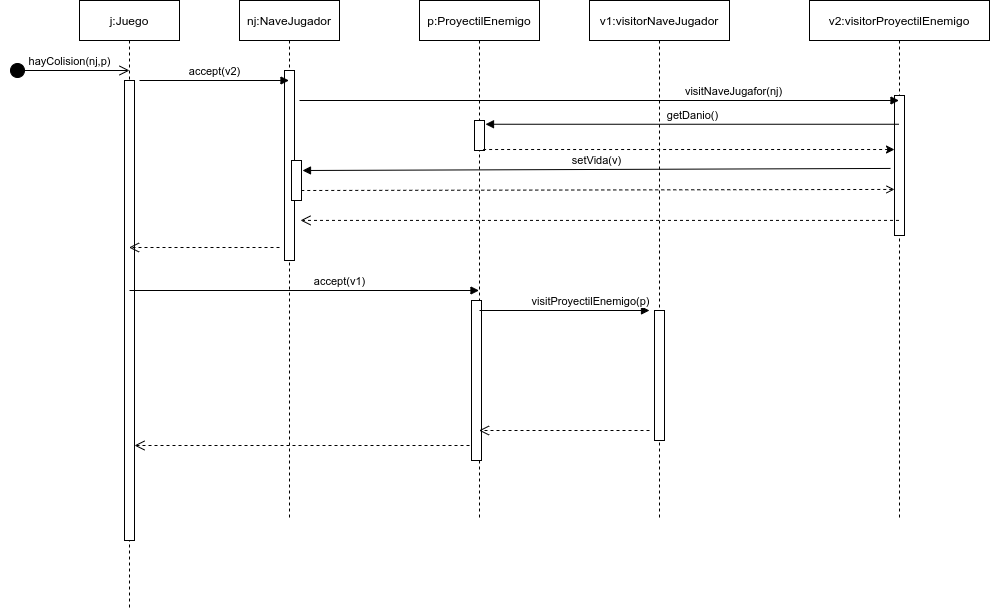

The diagram above was exported from draw.io. Its source (the exported page's mxGraphModel, read from the mxfile embedded in the PNG):
<mxGraphModel dx="1646" dy="504" grid="1" gridSize="10" guides="1" tooltips="1" connect="1" arrows="1" fold="1" page="1" pageScale="1" pageWidth="850" pageHeight="1100" math="0" shadow="0">
  <root>
    <mxCell id="0" />
    <mxCell id="1" parent="0" />
    <mxCell id="3nuBFxr9cyL0pnOWT2aG-1" value="nj:NaveJugador" style="shape=umlLifeline;perimeter=lifelinePerimeter;container=1;collapsible=0;recursiveResize=0;rounded=0;shadow=0;strokeWidth=1;" parent="1" vertex="1">
      <mxGeometry x="120" y="80" width="100" height="520" as="geometry" />
    </mxCell>
    <mxCell id="3nuBFxr9cyL0pnOWT2aG-2" value="" style="points=[];perimeter=orthogonalPerimeter;rounded=0;shadow=0;strokeWidth=1;" parent="3nuBFxr9cyL0pnOWT2aG-1" vertex="1">
      <mxGeometry x="45" y="70" width="10" height="190" as="geometry" />
    </mxCell>
    <mxCell id="liGKAuFn_Zt07trHnM29-6" value="" style="html=1;points=[];perimeter=orthogonalPerimeter;" vertex="1" parent="3nuBFxr9cyL0pnOWT2aG-1">
      <mxGeometry x="52" y="160" width="10" height="40" as="geometry" />
    </mxCell>
    <mxCell id="3nuBFxr9cyL0pnOWT2aG-5" value="p:ProyectilEnemigo" style="shape=umlLifeline;perimeter=lifelinePerimeter;container=1;collapsible=0;recursiveResize=0;rounded=0;shadow=0;strokeWidth=1;" parent="1" vertex="1">
      <mxGeometry x="300" y="80" width="120" height="520" as="geometry" />
    </mxCell>
    <mxCell id="ETHOKliZoiePKutcGbax-14" value="" style="html=1;points=[];perimeter=orthogonalPerimeter;" parent="3nuBFxr9cyL0pnOWT2aG-5" vertex="1">
      <mxGeometry x="52" y="300" width="10" height="160" as="geometry" />
    </mxCell>
    <mxCell id="liGKAuFn_Zt07trHnM29-5" value="" style="html=1;points=[];perimeter=orthogonalPerimeter;" vertex="1" parent="3nuBFxr9cyL0pnOWT2aG-5">
      <mxGeometry x="55" y="120" width="10" height="30" as="geometry" />
    </mxCell>
    <mxCell id="ETHOKliZoiePKutcGbax-1" value="j:Juego" style="shape=umlLifeline;perimeter=lifelinePerimeter;whiteSpace=wrap;html=1;container=1;collapsible=0;recursiveResize=0;outlineConnect=0;" parent="1" vertex="1">
      <mxGeometry x="-40" y="80" width="100" height="610" as="geometry" />
    </mxCell>
    <mxCell id="ETHOKliZoiePKutcGbax-6" value="" style="html=1;points=[];perimeter=orthogonalPerimeter;" parent="ETHOKliZoiePKutcGbax-1" vertex="1">
      <mxGeometry x="45" y="80" width="10" height="460" as="geometry" />
    </mxCell>
    <mxCell id="ETHOKliZoiePKutcGbax-2" value="v1:visitorNaveJugador" style="shape=umlLifeline;perimeter=lifelinePerimeter;whiteSpace=wrap;html=1;container=1;collapsible=0;recursiveResize=0;outlineConnect=0;" parent="1" vertex="1">
      <mxGeometry x="470" y="80" width="140" height="520" as="geometry" />
    </mxCell>
    <mxCell id="ETHOKliZoiePKutcGbax-16" value="" style="html=1;points=[];perimeter=orthogonalPerimeter;" parent="ETHOKliZoiePKutcGbax-2" vertex="1">
      <mxGeometry x="65" y="310" width="10" height="130" as="geometry" />
    </mxCell>
    <mxCell id="ETHOKliZoiePKutcGbax-3" value="v2:visitorProyectilEnemigo" style="shape=umlLifeline;perimeter=lifelinePerimeter;whiteSpace=wrap;html=1;container=1;collapsible=0;recursiveResize=0;outlineConnect=0;" parent="1" vertex="1">
      <mxGeometry x="690" y="80" width="180" height="520" as="geometry" />
    </mxCell>
    <mxCell id="ETHOKliZoiePKutcGbax-9" value="" style="html=1;points=[];perimeter=orthogonalPerimeter;" parent="ETHOKliZoiePKutcGbax-3" vertex="1">
      <mxGeometry x="85" y="95" width="10" height="140" as="geometry" />
    </mxCell>
    <mxCell id="ETHOKliZoiePKutcGbax-5" value="hayColision(nj,p)" style="html=1;verticalAlign=bottom;startArrow=circle;startFill=1;endArrow=open;startSize=6;endSize=8;" parent="1" edge="1">
      <mxGeometry width="80" relative="1" as="geometry">
        <mxPoint x="-110" y="150" as="sourcePoint" />
        <mxPoint x="10" y="150" as="targetPoint" />
      </mxGeometry>
    </mxCell>
    <mxCell id="ETHOKliZoiePKutcGbax-7" value="accept(v2)" style="html=1;verticalAlign=bottom;endArrow=block;" parent="1" target="3nuBFxr9cyL0pnOWT2aG-1" edge="1">
      <mxGeometry width="80" relative="1" as="geometry">
        <mxPoint x="20" y="160" as="sourcePoint" />
        <mxPoint x="100" y="160" as="targetPoint" />
      </mxGeometry>
    </mxCell>
    <mxCell id="ETHOKliZoiePKutcGbax-8" value="visitNaveJugafor(nj)" style="html=1;verticalAlign=bottom;endArrow=block;" parent="1" target="ETHOKliZoiePKutcGbax-3" edge="1">
      <mxGeometry x="0.4465" width="80" relative="1" as="geometry">
        <mxPoint x="180" y="180" as="sourcePoint" />
        <mxPoint x="260" y="180" as="targetPoint" />
        <mxPoint as="offset" />
      </mxGeometry>
    </mxCell>
    <mxCell id="ETHOKliZoiePKutcGbax-12" value="" style="html=1;verticalAlign=bottom;endArrow=open;dashed=1;endSize=8;" parent="1" edge="1">
      <mxGeometry x="0.1583" y="-69" relative="1" as="geometry">
        <mxPoint x="160" y="327" as="sourcePoint" />
        <mxPoint x="9.5" y="327" as="targetPoint" />
        <mxPoint x="1" as="offset" />
      </mxGeometry>
    </mxCell>
    <mxCell id="ETHOKliZoiePKutcGbax-13" value="accept(v1)" style="html=1;verticalAlign=bottom;endArrow=block;" parent="1" target="3nuBFxr9cyL0pnOWT2aG-5" edge="1">
      <mxGeometry x="0.2017" width="80" relative="1" as="geometry">
        <mxPoint x="10" y="370" as="sourcePoint" />
        <mxPoint x="90" y="370" as="targetPoint" />
        <mxPoint as="offset" />
      </mxGeometry>
    </mxCell>
    <mxCell id="ETHOKliZoiePKutcGbax-15" value="visitProyectilEnemigo(p)" style="html=1;verticalAlign=bottom;endArrow=block;" parent="1" edge="1">
      <mxGeometry x="0.3016" width="80" relative="1" as="geometry">
        <mxPoint x="360" y="390" as="sourcePoint" />
        <mxPoint x="530" y="390" as="targetPoint" />
        <mxPoint as="offset" />
      </mxGeometry>
    </mxCell>
    <mxCell id="ETHOKliZoiePKutcGbax-23" value="" style="html=1;verticalAlign=bottom;endArrow=open;dashed=1;endSize=8;" parent="1" edge="1">
      <mxGeometry relative="1" as="geometry">
        <mxPoint x="350" y="525" as="sourcePoint" />
        <mxPoint x="15" y="525" as="targetPoint" />
      </mxGeometry>
    </mxCell>
    <mxCell id="liGKAuFn_Zt07trHnM29-4" value="" style="html=1;verticalAlign=bottom;endArrow=open;dashed=1;endSize=8;entryX=1.6;entryY=0.789;entryDx=0;entryDy=0;entryPerimeter=0;" edge="1" parent="1" source="ETHOKliZoiePKutcGbax-3" target="3nuBFxr9cyL0pnOWT2aG-2">
      <mxGeometry relative="1" as="geometry">
        <mxPoint x="530" y="299" as="sourcePoint" />
        <mxPoint x="450" y="299" as="targetPoint" />
      </mxGeometry>
    </mxCell>
    <mxCell id="liGKAuFn_Zt07trHnM29-7" value="getDanio()" style="html=1;verticalAlign=bottom;endArrow=none;startArrow=block;startFill=1;endFill=0;exitX=1.1;exitY=0.125;exitDx=0;exitDy=0;exitPerimeter=0;" edge="1" parent="1" source="liGKAuFn_Zt07trHnM29-5" target="ETHOKliZoiePKutcGbax-3">
      <mxGeometry width="80" relative="1" as="geometry">
        <mxPoint x="570" y="210" as="sourcePoint" />
        <mxPoint x="660" y="210" as="targetPoint" />
      </mxGeometry>
    </mxCell>
    <mxCell id="liGKAuFn_Zt07trHnM29-8" value="" style="html=1;verticalAlign=bottom;endArrow=none;dashed=1;endSize=8;endFill=0;startArrow=classic;startFill=1;entryX=0.6;entryY=0.967;entryDx=0;entryDy=0;entryPerimeter=0;" edge="1" parent="1" source="ETHOKliZoiePKutcGbax-9" target="liGKAuFn_Zt07trHnM29-5">
      <mxGeometry relative="1" as="geometry">
        <mxPoint x="520" y="230" as="sourcePoint" />
        <mxPoint x="440" y="230" as="targetPoint" />
      </mxGeometry>
    </mxCell>
    <mxCell id="liGKAuFn_Zt07trHnM29-9" value="setVida(v)" style="html=1;verticalAlign=bottom;endArrow=none;startArrow=block;startFill=1;endFill=0;entryX=-0.4;entryY=0.521;entryDx=0;entryDy=0;entryPerimeter=0;exitX=1.1;exitY=0.25;exitDx=0;exitDy=0;exitPerimeter=0;" edge="1" parent="1" source="liGKAuFn_Zt07trHnM29-6" target="ETHOKliZoiePKutcGbax-9">
      <mxGeometry width="80" relative="1" as="geometry">
        <mxPoint x="550" y="250" as="sourcePoint" />
        <mxPoint x="630" y="250" as="targetPoint" />
      </mxGeometry>
    </mxCell>
    <mxCell id="liGKAuFn_Zt07trHnM29-10" value="" style="html=1;verticalAlign=bottom;endArrow=none;dashed=1;endSize=8;startArrow=open;startFill=0;endFill=0;entryX=1;entryY=0.75;entryDx=0;entryDy=0;entryPerimeter=0;exitX=0;exitY=0.671;exitDx=0;exitDy=0;exitPerimeter=0;" edge="1" parent="1" source="ETHOKliZoiePKutcGbax-9" target="liGKAuFn_Zt07trHnM29-6">
      <mxGeometry relative="1" as="geometry">
        <mxPoint x="767" y="270" as="sourcePoint" />
        <mxPoint x="232" y="270" as="targetPoint" />
      </mxGeometry>
    </mxCell>
    <mxCell id="liGKAuFn_Zt07trHnM29-11" value="" style="html=1;verticalAlign=bottom;endArrow=open;dashed=1;endSize=8;" edge="1" parent="1" target="3nuBFxr9cyL0pnOWT2aG-5">
      <mxGeometry relative="1" as="geometry">
        <mxPoint x="530" y="510" as="sourcePoint" />
        <mxPoint x="450" y="510" as="targetPoint" />
      </mxGeometry>
    </mxCell>
  </root>
</mxGraphModel>